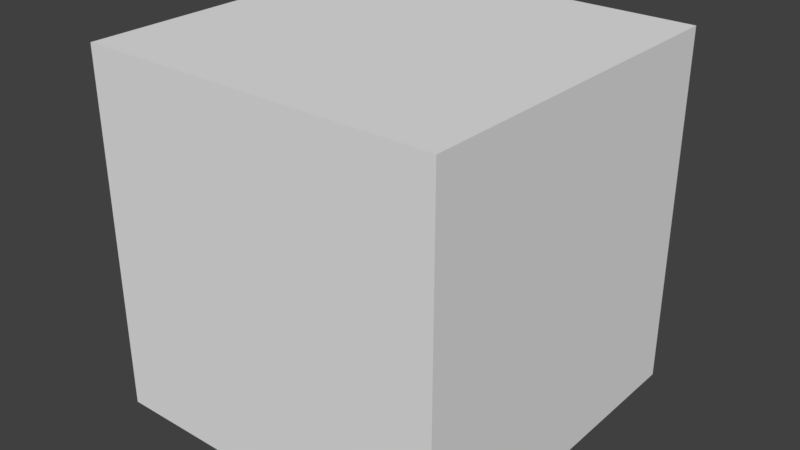 # Source: cube.blend  (saved by Blender 2.79.0; exported with 4.5.12 LTS)
import bpy
from mathutils import Matrix  # noqa: F401  (used for matrix-valued properties, if any)

bpy.ops.wm.read_factory_settings(use_empty=True)
scene = bpy.context.scene
scene.name = 'Scene'

# ---- collections
col_collection_1 = bpy.data.collections.new('Collection 1'); scene.collection.children.link(col_collection_1)

# ---- materials (node trees are filled in below, after node groups)
mat_material = bpy.data.materials.new('Material')
mat_material.alpha_threshold = 0.0
mat_material.use_transparent_shadow = False
mat_material.roughness = 0.5

# ---- material node trees

# ---- world
world_world = bpy.data.worlds.new('World'); scene.world = world_world
world_world.color = (0.05088, 0.05088, 0.05088)
world_world.use_sun_shadow = False
world_world.sun_shadow_jitter_overblur = 0.0
world_world.cycles.sampling_method = 'MANUAL'

# ---- meshes
me_cube_001 = bpy.data.meshes.new('Cube.001')
me_cube_001.from_pydata([(-1.0, -1.0, -1.0), (-1.0, -1.0, 1.0), (-1.0, 1.0, -1.0), (-1.0, 1.0, 1.0), (1.0, -1.0, -1.0), (1.0, -1.0, 1.0), (1.0, 1.0, -1.0), (1.0, 1.0, 1.0)], [], [(0, 1, 3, 2), (2, 3, 7, 6), (6, 7, 5, 4), (4, 5, 1, 0), (2, 6, 4, 0), (7, 3, 1, 5)])
_uv = me_cube_001.uv_layers.new(name='UVMap')
_uv.uv.foreach_set('vector', [0.0, 0.0, 1.0, 0.0, 1.0, 1.0, 0.0, 1.0, 0.0, 0.0, 1.0, 0.0, 1.0, 1.0, 0.0, 1.0, 0.0, 0.0, 1.0, 0.0, 1.0, 1.0, 0.0, 1.0, 0.0, 0.0, 1.0, 0.0, 1.0, 1.0, 0.0, 1.0, 0.0, 0.0, 1.0, 0.0, 1.0, 1.0, 0.0, 1.0, 0.0, 0.0, 1.0, 0.0, 1.0, 1.0, 0.0, 1.0])
me_cube_001.materials.append(mat_material)
me_cube_001.use_remesh_preserve_volume = False
me_cube_001.use_remesh_preserve_attributes = False
me_cube_001.use_mirror_vertex_groups = False
me_cube_001.update()

# ---- objects
ob_cube = bpy.data.objects.new('Cube', me_cube_001)

# ---- transforms, parenting, visibility, modifiers, constraints
ob_cube.location = (0.0, 0.0, 0.0)
ob_cube.lineart.crease_threshold = 0.0

# ---- collection membership
col_collection_1.objects.link(ob_cube)

# ---- scene / render settings (as saved in the file)
scene.frame_start = 1; scene.frame_end = 250; scene.frame_set(1)
scene.render.engine = 'BLENDER_EEVEE_NEXT'
scene.render.resolution_percentage = 50
scene.render.dither_intensity = 0.0
scene.cycles.use_denoising = False
scene.cycles.samples = 128
scene.cycles.sampling_pattern = 'TABULATED_SOBOL'
scene.cycles.use_adaptive_sampling = False
scene.cycles.use_light_tree = False
scene.cycles.blur_glossy = 0.0
scene.cycles.sample_clamp_indirect = 0.0
scene.view_settings.view_transform = 'Standard'
bpy.context.view_layer.update()

# ---- added for rendering (the .blend has no active camera and no usable light): camera, sun
cam_auto = bpy.data.cameras.new('AutoCamera')
cam_auto.lens = 50.0
cam_auto.sensor_width = 36.0
cam_auto.clip_end = 1000.0
ob_auto_camera = bpy.data.objects.new('AutoCamera', cam_auto)
scene.collection.objects.link(ob_auto_camera)
ob_auto_camera.location = (3.20507, -3.84609, 2.56406)
ob_auto_camera.rotation_euler = (1.09748, -7.21219e-08, 0.694738)
scene.camera = ob_auto_camera
light_auto_sun = bpy.data.lights.new('AutoSun', 'SUN')
light_auto_sun.energy = 3.0
light_auto_sun.angle = 0.0523599
ob_auto_sun = bpy.data.objects.new('AutoSun', light_auto_sun)
scene.collection.objects.link(ob_auto_sun)
ob_auto_sun.rotation_euler = (0.872665, 0.174533, 0.523599)
bpy.context.view_layer.update()
